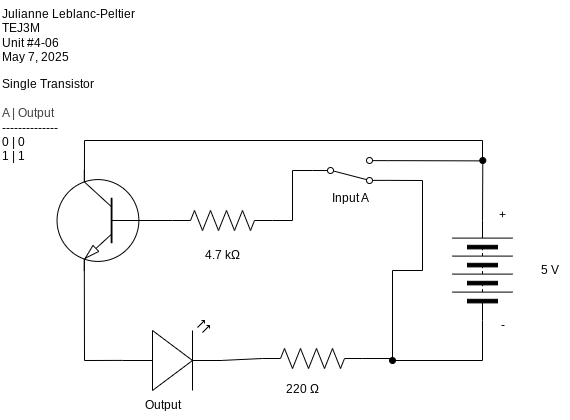

The diagram above was exported from draw.io. Its source (the exported page's mxGraphModel, read from the mxfile embedded in the PNG):
<mxGraphModel dx="861" dy="578" grid="1" gridSize="10" guides="1" tooltips="1" connect="1" arrows="1" fold="1" page="1" pageScale="1" pageWidth="827" pageHeight="1169" math="0" shadow="0">
  <root>
    <mxCell id="0" />
    <mxCell id="1" parent="0" />
    <mxCell id="2" style="edgeStyle=none;html=1;rounded=0;curved=0;endArrow=none;endFill=0;startArrow=oval;startFill=1;entryX=1;entryY=0.88;entryDx=0;entryDy=0;" edge="1" parent="1" target="16">
      <mxGeometry relative="1" as="geometry">
        <mxPoint x="650" y="370" as="targetPoint" />
        <mxPoint x="650" y="540" as="sourcePoint" />
        <Array as="points">
          <mxPoint x="650" y="450" />
          <mxPoint x="680" y="450" />
          <mxPoint x="680" y="360" />
        </Array>
      </mxGeometry>
    </mxCell>
    <mxCell id="25" style="edgeStyle=none;html=1;exitX=1;exitY=0.5;exitDx=0;exitDy=0;endArrow=oval;endFill=1;" edge="1" parent="1" source="4">
      <mxGeometry relative="1" as="geometry">
        <mxPoint x="740.3076923076922" y="340" as="targetPoint" />
      </mxGeometry>
    </mxCell>
    <mxCell id="30" style="edgeStyle=none;html=1;exitX=0;exitY=0.5;exitDx=0;exitDy=0;rounded=0;curved=0;endArrow=none;endFill=0;" edge="1" parent="1" source="4">
      <mxGeometry relative="1" as="geometry">
        <mxPoint x="650" y="540" as="targetPoint" />
        <Array as="points">
          <mxPoint x="740" y="540" />
        </Array>
      </mxGeometry>
    </mxCell>
    <mxCell id="4" value="" style="pointerEvents=1;verticalLabelPosition=bottom;shadow=0;dashed=0;align=center;html=1;verticalAlign=top;shape=mxgraph.electrical.miscellaneous.batteryStack;rotation=-90;" vertex="1" parent="1">
      <mxGeometry x="690" y="420" width="100" height="60" as="geometry" />
    </mxCell>
    <mxCell id="5" value="" style="pointerEvents=1;verticalLabelPosition=bottom;shadow=0;dashed=0;align=center;html=1;verticalAlign=top;shape=mxgraph.electrical.resistors.resistor_2;rotation=-180;" vertex="1" parent="1">
      <mxGeometry x="430" y="390" width="100" height="20" as="geometry" />
    </mxCell>
    <mxCell id="6" value="" style="verticalLabelPosition=bottom;shadow=0;dashed=0;align=center;html=1;verticalAlign=top;shape=mxgraph.electrical.opto_electronics.led_2;pointerEvents=1;rotation=0;" vertex="1" parent="1">
      <mxGeometry x="380" y="500" width="100" height="70" as="geometry" />
    </mxCell>
    <mxCell id="8" value="Output" style="text;html=1;align=center;verticalAlign=middle;resizable=0;points=[];autosize=1;strokeColor=none;fillColor=none;" vertex="1" parent="1">
      <mxGeometry x="390" y="570" width="60" height="30" as="geometry" />
    </mxCell>
    <mxCell id="9" value="5 V" style="text;html=1;align=center;verticalAlign=middle;resizable=0;points=[];autosize=1;strokeColor=none;fillColor=none;" vertex="1" parent="1">
      <mxGeometry x="787" y="435" width="40" height="30" as="geometry" />
    </mxCell>
    <mxCell id="10" value="+" style="text;html=1;align=center;verticalAlign=middle;resizable=0;points=[];autosize=1;strokeColor=none;fillColor=none;" vertex="1" parent="1">
      <mxGeometry x="745" y="380" width="30" height="30" as="geometry" />
    </mxCell>
    <mxCell id="11" value="-" style="text;html=1;align=center;verticalAlign=middle;resizable=0;points=[];autosize=1;strokeColor=none;fillColor=none;" vertex="1" parent="1">
      <mxGeometry x="745" y="490" width="30" height="30" as="geometry" />
    </mxCell>
    <mxCell id="12" value="4.7 kΩ" style="text;html=1;align=center;verticalAlign=middle;resizable=0;points=[];autosize=1;strokeColor=none;fillColor=none;" vertex="1" parent="1">
      <mxGeometry x="450" y="420" width="60" height="30" as="geometry" />
    </mxCell>
    <mxCell id="13" value="Julianne Leblanc-Peltier&lt;div&gt;TEJ3M&lt;/div&gt;&lt;div&gt;Unit #4-06&lt;/div&gt;&lt;div&gt;May 7, 2025&lt;/div&gt;" style="text;html=1;align=left;verticalAlign=middle;resizable=0;points=[];autosize=1;strokeColor=none;fillColor=none;" vertex="1" parent="1">
      <mxGeometry x="257.5" y="180" width="150" height="70" as="geometry" />
    </mxCell>
    <mxCell id="14" value="Input A" style="text;html=1;align=center;verticalAlign=middle;resizable=0;points=[];autosize=1;strokeColor=none;fillColor=none;" vertex="1" parent="1">
      <mxGeometry x="577.5" y="363" width="60" height="30" as="geometry" />
    </mxCell>
    <mxCell id="26" style="edgeStyle=none;html=1;exitX=1;exitY=0.12;exitDx=0;exitDy=0;endArrow=none;endFill=0;" edge="1" parent="1" source="16">
      <mxGeometry relative="1" as="geometry">
        <mxPoint x="740" y="340.38461538461536" as="targetPoint" />
      </mxGeometry>
    </mxCell>
    <mxCell id="16" value="" style="html=1;shape=mxgraph.electrical.electro-mechanical.twoWaySwitch;aspect=fixed;elSwitchState=2;flipV=1;" vertex="1" parent="1">
      <mxGeometry x="570" y="337" width="75" height="26" as="geometry" />
    </mxCell>
    <mxCell id="17" value="Single Transistor&lt;div&gt;&lt;span style=&quot;color: rgb(63, 63, 63); background-color: transparent;&quot;&gt;&lt;br&gt;&lt;/span&gt;&lt;/div&gt;&lt;div&gt;&lt;span style=&quot;color: rgb(63, 63, 63); background-color: transparent;&quot;&gt;A | Output&lt;/span&gt;&lt;div&gt;--------------&lt;/div&gt;&lt;div&gt;0 | 0&lt;/div&gt;&lt;div&gt;1 | 1&lt;/div&gt;&lt;/div&gt;" style="text;html=1;align=left;verticalAlign=middle;resizable=0;points=[];autosize=1;strokeColor=none;fillColor=none;" vertex="1" parent="1">
      <mxGeometry x="257.5" y="250" width="110" height="100" as="geometry" />
    </mxCell>
    <mxCell id="18" style="edgeStyle=none;html=1;exitX=0;exitY=0.5;exitDx=0;exitDy=0;entryX=0;entryY=0.5;entryDx=0;entryDy=0;entryPerimeter=0;rounded=0;curved=0;endArrow=none;endFill=0;" edge="1" parent="1" source="16" target="5">
      <mxGeometry relative="1" as="geometry">
        <Array as="points">
          <mxPoint x="550" y="350" />
          <mxPoint x="550" y="400" />
        </Array>
      </mxGeometry>
    </mxCell>
    <mxCell id="21" style="edgeStyle=none;html=1;exitX=0;exitY=0.5;exitDx=0;exitDy=0;exitPerimeter=0;endArrow=none;endFill=0;" edge="1" parent="1" source="19">
      <mxGeometry relative="1" as="geometry">
        <mxPoint x="650" y="538" as="targetPoint" />
      </mxGeometry>
    </mxCell>
    <mxCell id="19" value="" style="pointerEvents=1;verticalLabelPosition=bottom;shadow=0;dashed=0;align=center;html=1;verticalAlign=top;shape=mxgraph.electrical.resistors.resistor_2;rotation=-180;" vertex="1" parent="1">
      <mxGeometry x="520" y="528" width="100" height="20" as="geometry" />
    </mxCell>
    <mxCell id="20" value="220 Ω" style="text;html=1;align=center;verticalAlign=middle;resizable=0;points=[];autosize=1;strokeColor=none;fillColor=none;" vertex="1" parent="1">
      <mxGeometry x="530" y="554" width="60" height="30" as="geometry" />
    </mxCell>
    <mxCell id="22" style="edgeStyle=none;html=1;exitX=1;exitY=0.57;exitDx=0;exitDy=0;exitPerimeter=0;entryX=1;entryY=0.5;entryDx=0;entryDy=0;entryPerimeter=0;endArrow=none;endFill=0;" edge="1" parent="1" source="6" target="19">
      <mxGeometry relative="1" as="geometry" />
    </mxCell>
    <mxCell id="27" style="edgeStyle=none;html=1;exitX=0.7;exitY=1;exitDx=0;exitDy=0;exitPerimeter=0;rounded=0;curved=0;endArrow=none;endFill=0;" edge="1" parent="1" source="23">
      <mxGeometry relative="1" as="geometry">
        <mxPoint x="740" y="340" as="targetPoint" />
        <Array as="points">
          <mxPoint x="342" y="320" />
          <mxPoint x="740" y="320" />
        </Array>
      </mxGeometry>
    </mxCell>
    <mxCell id="23" value="" style="verticalLabelPosition=bottom;shadow=0;dashed=0;align=center;html=1;verticalAlign=top;shape=mxgraph.electrical.transistors.npn_transistor_1;rotation=-180;flipV=1;" vertex="1" parent="1">
      <mxGeometry x="312.5" y="350" width="95" height="100" as="geometry" />
    </mxCell>
    <mxCell id="24" style="edgeStyle=none;html=1;exitX=1;exitY=0.5;exitDx=0;exitDy=0;exitPerimeter=0;entryX=0;entryY=0.5;entryDx=0;entryDy=0;entryPerimeter=0;endArrow=none;endFill=0;" edge="1" parent="1" source="5" target="23">
      <mxGeometry relative="1" as="geometry" />
    </mxCell>
    <mxCell id="29" style="edgeStyle=none;html=1;exitX=0.7;exitY=1;exitDx=0;exitDy=0;exitPerimeter=0;entryX=0;entryY=0.57;entryDx=0;entryDy=0;entryPerimeter=0;rounded=0;curved=0;endArrow=none;endFill=0;" edge="1" parent="1" source="23" target="6">
      <mxGeometry relative="1" as="geometry">
        <Array as="points">
          <mxPoint x="342" y="540" />
        </Array>
      </mxGeometry>
    </mxCell>
  </root>
</mxGraphModel>